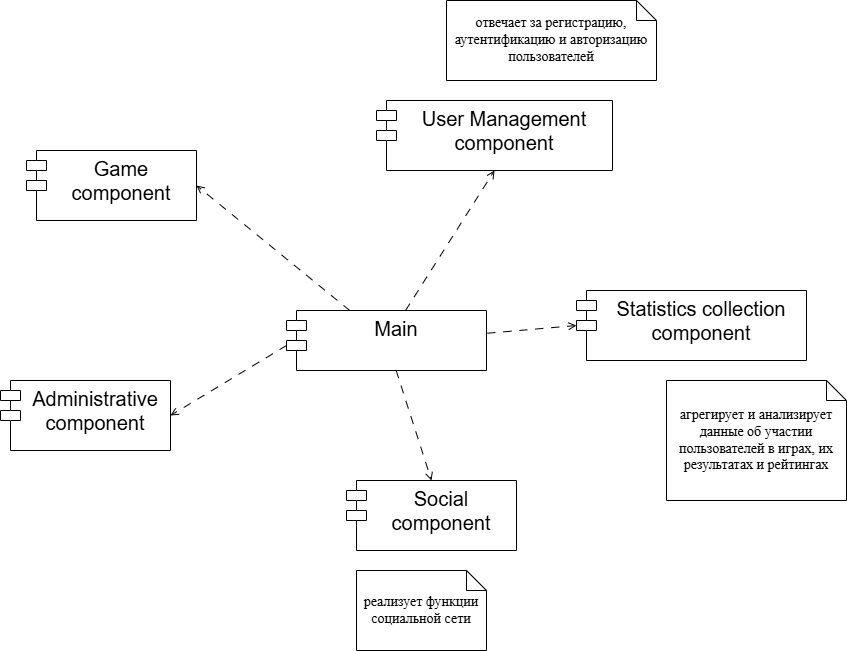

The diagram above was exported from draw.io. Its source (the exported page's mxGraphModel, read from the mxfile embedded in the PNG):
<mxGraphModel dx="2338" dy="1512" grid="1" gridSize="10" guides="1" tooltips="1" connect="1" arrows="1" fold="1" page="1" pageScale="1" pageWidth="827" pageHeight="1169" math="0" shadow="0">
  <root>
    <mxCell id="0" />
    <mxCell id="1" parent="0" />
    <mxCell id="8Bca8bjIY6DFAIoQzGqO-1" value="&lt;font style=&quot;font-size: 20px;&quot;&gt;User Management&lt;/font&gt;&lt;div style=&quot;font-size: 20px;&quot;&gt;&lt;font style=&quot;font-size: 20px;&quot;&gt;component&lt;/font&gt;&lt;/div&gt;" style="shape=module;align=left;spacingLeft=20;align=center;verticalAlign=top;whiteSpace=wrap;html=1;" vertex="1" parent="1">
      <mxGeometry x="620" y="430" width="236" height="70" as="geometry" />
    </mxCell>
    <mxCell id="8Bca8bjIY6DFAIoQzGqO-2" value="&lt;span style=&quot;font-family: &amp;quot;Times New Roman&amp;quot;, serif; font-size: 14px;&quot;&gt;отвечает за регистрацию,&lt;br&gt;аутентификацию и авторизацию пользователей&lt;/span&gt;" style="shape=note;size=20;whiteSpace=wrap;html=1;" vertex="1" parent="1">
      <mxGeometry x="690" y="330" width="210" height="80" as="geometry" />
    </mxCell>
    <mxCell id="8Bca8bjIY6DFAIoQzGqO-4" value="&lt;span style=&quot;font-size: 20px;&quot;&gt;Game&lt;/span&gt;&lt;br&gt;&lt;div style=&quot;font-size: 20px;&quot;&gt;&lt;font style=&quot;font-size: 20px;&quot;&gt;component&lt;/font&gt;&lt;/div&gt;" style="shape=module;align=left;spacingLeft=20;align=center;verticalAlign=top;whiteSpace=wrap;html=1;" vertex="1" parent="1">
      <mxGeometry x="270" y="480" width="170" height="70" as="geometry" />
    </mxCell>
    <mxCell id="8Bca8bjIY6DFAIoQzGqO-5" value="&lt;span style=&quot;font-size: 20px;&quot;&gt;Statistics collection component&lt;/span&gt;" style="shape=module;align=left;spacingLeft=20;align=center;verticalAlign=top;whiteSpace=wrap;html=1;" vertex="1" parent="1">
      <mxGeometry x="820" y="620" width="230" height="70" as="geometry" />
    </mxCell>
    <mxCell id="8Bca8bjIY6DFAIoQzGqO-6" value="&lt;span style=&quot;font-size: 14px; font-family: &amp;quot;Times New Roman&amp;quot;, serif;&quot;&gt;агрегирует и анализирует&lt;br&gt;данные об участии пользователей в играх, их результатах и рейтингах&lt;/span&gt;" style="shape=note;size=20;whiteSpace=wrap;html=1;" vertex="1" parent="1">
      <mxGeometry x="910" y="710" width="180" height="120" as="geometry" />
    </mxCell>
    <mxCell id="8Bca8bjIY6DFAIoQzGqO-7" value="&lt;span style=&quot;font-size: 20px;&quot;&gt;Social component&lt;/span&gt;" style="shape=module;align=left;spacingLeft=20;align=center;verticalAlign=top;whiteSpace=wrap;html=1;" vertex="1" parent="1">
      <mxGeometry x="590" y="810" width="170" height="70" as="geometry" />
    </mxCell>
    <mxCell id="8Bca8bjIY6DFAIoQzGqO-8" value="&lt;span style=&quot;font-size: 14px; font-family: &amp;quot;Times New Roman&amp;quot;, serif;&quot;&gt;реализует функции&lt;br&gt;социальной сети&lt;/span&gt;" style="shape=note;size=20;whiteSpace=wrap;html=1;" vertex="1" parent="1">
      <mxGeometry x="600" y="900" width="130" height="80" as="geometry" />
    </mxCell>
    <mxCell id="8Bca8bjIY6DFAIoQzGqO-9" value="&lt;span style=&quot;font-size: 20px;&quot;&gt;Administrative component&lt;/span&gt;" style="shape=module;align=left;spacingLeft=20;align=center;verticalAlign=top;whiteSpace=wrap;html=1;" vertex="1" parent="1">
      <mxGeometry x="244" y="710" width="170" height="70" as="geometry" />
    </mxCell>
    <mxCell id="8Bca8bjIY6DFAIoQzGqO-13" style="rounded=0;orthogonalLoop=1;jettySize=auto;html=1;exitX=0;exitY=0;exitDx=0;exitDy=35;exitPerimeter=0;entryX=1;entryY=0.5;entryDx=0;entryDy=0;endArrow=open;endFill=0;dashed=1;dashPattern=8 8;" edge="1" parent="1" source="8Bca8bjIY6DFAIoQzGqO-10" target="8Bca8bjIY6DFAIoQzGqO-9">
      <mxGeometry relative="1" as="geometry" />
    </mxCell>
    <mxCell id="8Bca8bjIY6DFAIoQzGqO-14" style="rounded=0;orthogonalLoop=1;jettySize=auto;html=1;entryX=0.5;entryY=1;entryDx=0;entryDy=0;endArrow=open;endFill=0;dashed=1;dashPattern=8 8;" edge="1" parent="1" source="8Bca8bjIY6DFAIoQzGqO-10" target="8Bca8bjIY6DFAIoQzGqO-1">
      <mxGeometry relative="1" as="geometry" />
    </mxCell>
    <mxCell id="8Bca8bjIY6DFAIoQzGqO-15" style="rounded=0;orthogonalLoop=1;jettySize=auto;html=1;entryX=1;entryY=0.5;entryDx=0;entryDy=0;endArrow=open;endFill=0;dashed=1;dashPattern=8 8;" edge="1" parent="1" source="8Bca8bjIY6DFAIoQzGqO-10" target="8Bca8bjIY6DFAIoQzGqO-4">
      <mxGeometry relative="1" as="geometry" />
    </mxCell>
    <mxCell id="8Bca8bjIY6DFAIoQzGqO-10" value="&lt;span style=&quot;font-size: 20px;&quot;&gt;Main&lt;/span&gt;" style="shape=module;align=left;spacingLeft=20;align=center;verticalAlign=top;whiteSpace=wrap;html=1;" vertex="1" parent="1">
      <mxGeometry x="530" y="640" width="200" height="60" as="geometry" />
    </mxCell>
    <mxCell id="8Bca8bjIY6DFAIoQzGqO-11" style="rounded=0;orthogonalLoop=1;jettySize=auto;html=1;entryX=0;entryY=0;entryDx=0;entryDy=35;entryPerimeter=0;endArrow=open;endFill=0;dashed=1;dashPattern=8 8;exitX=1.005;exitY=0.379;exitDx=0;exitDy=0;exitPerimeter=0;" edge="1" parent="1" source="8Bca8bjIY6DFAIoQzGqO-10" target="8Bca8bjIY6DFAIoQzGqO-5">
      <mxGeometry relative="1" as="geometry" />
    </mxCell>
    <mxCell id="8Bca8bjIY6DFAIoQzGqO-12" style="rounded=0;orthogonalLoop=1;jettySize=auto;html=1;entryX=0.5;entryY=0;entryDx=0;entryDy=0;endArrow=open;endFill=0;dashed=1;dashPattern=8 8;" edge="1" parent="1" source="8Bca8bjIY6DFAIoQzGqO-10" target="8Bca8bjIY6DFAIoQzGqO-7">
      <mxGeometry relative="1" as="geometry" />
    </mxCell>
  </root>
</mxGraphModel>